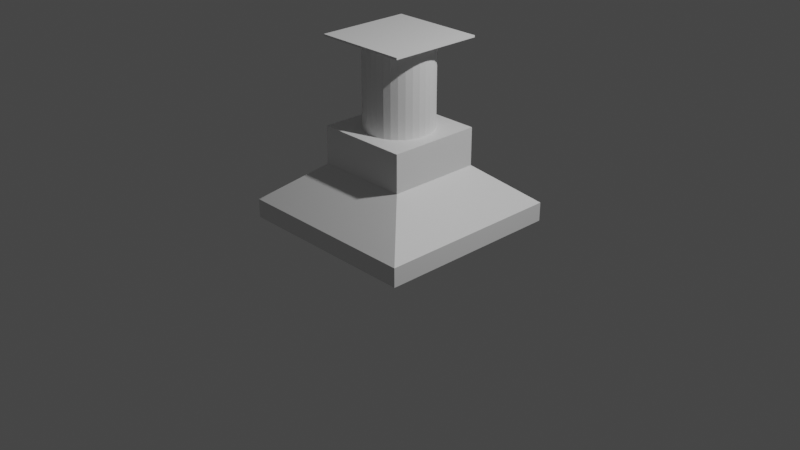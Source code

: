 # Source: bolas.blend  (saved by Blender 3.3.6; exported with 4.5.12 LTS)
import bpy
from mathutils import Matrix  # noqa: F401  (used for matrix-valued properties, if any)

bpy.ops.wm.read_factory_settings(use_empty=True)
scene = bpy.context.scene
scene.name = 'Scene'

# ---- collections
col_collection = bpy.data.collections.new('Collection'); scene.collection.children.link(col_collection)

# ---- materials (node trees are filled in below, after node groups)
mat_material_002 = bpy.data.materials.new('Material.002')
mat_material_002.alpha_threshold = 0.0
mat_material_002.use_transparent_shadow = False
mat_material_002.roughness = 0.5
mat_material_002.line_color = (0.0, 0.0, 0.0, 1.0)
mat_material = bpy.data.materials.new('Material')
mat_material.alpha_threshold = 0.0
mat_material.use_transparent_shadow = False
mat_material.roughness = 0.5
mat_material.line_color = (0.0, 0.0, 0.0, 1.0)
mat_material_001 = bpy.data.materials.new('Material.001')
mat_material_001.alpha_threshold = 0.0
mat_material_001.use_transparent_shadow = False
mat_material_001.roughness = 0.5
mat_material_001.line_color = (0.0, 0.0, 0.0, 1.0)
mat_material_003 = bpy.data.materials.new('Material.003')
mat_material_003.alpha_threshold = 0.0
mat_material_003.use_transparent_shadow = False
mat_material_003.roughness = 0.5
mat_material_003.line_color = (0.0, 0.0, 0.0, 1.0)

# ---- material node trees
mat_material_002.use_nodes = True; mat_material_002.node_tree.nodes.clear()
_N = mat_material_002.node_tree.nodes; _L = mat_material_002.node_tree.links
n0 = _N.new('ShaderNodeOutputMaterial'); n0.name = 'Material Output'; n0.location = (300, 300)
n1 = _N.new('ShaderNodeBsdfPrincipled'); n1.name = 'Principled BSDF'; n1.location = (10, 300)
n1.distribution = 'GGX'
n1.subsurface_method = 'RANDOM_WALK_SKIN'
n1.inputs[3].default_value = 1.45
n1.inputs[27].default_value = (0.0, 0.0, 0.0, 1.0)
n1.inputs[28].default_value = 1.0
_L.new(n1.outputs[0], n0.inputs[0])
n0.is_active_output = True
mat_material.use_nodes = True; mat_material.node_tree.nodes.clear()
_N = mat_material.node_tree.nodes; _L = mat_material.node_tree.links
n0 = _N.new('ShaderNodeOutputMaterial'); n0.name = 'Material Output'; n0.location = (300, 300)
n1 = _N.new('ShaderNodeBsdfPrincipled'); n1.name = 'Principled BSDF'; n1.location = (10, 300)
n1.distribution = 'GGX'
n1.subsurface_method = 'RANDOM_WALK_SKIN'
n1.inputs[3].default_value = 1.45
n1.inputs[27].default_value = (0.0, 0.0, 0.0, 1.0)
n1.inputs[28].default_value = 1.0
_L.new(n1.outputs[0], n0.inputs[0])
n0.is_active_output = True
mat_material_001.use_nodes = True; mat_material_001.node_tree.nodes.clear()
_N = mat_material_001.node_tree.nodes; _L = mat_material_001.node_tree.links
n0 = _N.new('ShaderNodeOutputMaterial'); n0.name = 'Material Output'; n0.location = (300, 300)
n1 = _N.new('ShaderNodeBsdfPrincipled'); n1.name = 'Principled BSDF'; n1.location = (10, 300)
n1.distribution = 'GGX'
n1.subsurface_method = 'RANDOM_WALK_SKIN'
n1.inputs[3].default_value = 1.45
n1.inputs[27].default_value = (0.0, 0.0, 0.0, 1.0)
n1.inputs[28].default_value = 1.0
_L.new(n1.outputs[0], n0.inputs[0])
n0.is_active_output = True
mat_material_003.use_nodes = True; mat_material_003.node_tree.nodes.clear()
_N = mat_material_003.node_tree.nodes; _L = mat_material_003.node_tree.links
n0 = _N.new('ShaderNodeOutputMaterial'); n0.name = 'Material Output'; n0.location = (300, 300)
n1 = _N.new('ShaderNodeBsdfPrincipled'); n1.name = 'Principled BSDF'; n1.location = (10, 300)
n1.distribution = 'GGX'
n1.subsurface_method = 'RANDOM_WALK_SKIN'
n1.inputs[3].default_value = 1.45
n1.inputs[27].default_value = (0.0, 0.0, 0.0, 1.0)
n1.inputs[28].default_value = 1.0
_L.new(n1.outputs[0], n0.inputs[0])
n0.is_active_output = True

# ---- world
world_world = bpy.data.worlds.new('World'); scene.world = world_world
world_world.use_nodes = True; world_world.node_tree.nodes.clear()
_N = world_world.node_tree.nodes; _L = world_world.node_tree.links
n0 = _N.new('ShaderNodeOutputWorld'); n0.name = 'World Output'; n0.location = (300, 300)
n1 = _N.new('ShaderNodeBackground'); n1.name = 'Background'; n1.location = (10, 300)
n1.inputs[0].default_value = (0.05088, 0.05088, 0.05088, 1.0)
_L.new(n1.outputs[0], n0.inputs[0])
n0.is_active_output = True
world_world.color = (0.05088, 0.05088, 0.05088)
world_world.use_sun_shadow = False
world_world.sun_shadow_jitter_overblur = 0.0

# ---- cameras
cam_camera = bpy.data.cameras.new('Camera')
cam_camera.clip_end = 100.0
cam_camera.ortho_scale = 7.314

# ---- lights
light_light = bpy.data.lights.new('Light', 'POINT')
light_light.transmission_factor = 0.0
light_light.energy = 1000.0
light_light.shadow_soft_size = 0.1
light_light.shadow_maximum_resolution = 0.006
light_light.use_absolute_resolution = True

# ---- meshes
me_cube_002 = bpy.data.meshes.new('Cube.002')
me_cube_002.from_pydata([(0.5, 0.5, 0.6), (1.0, 1.0, 0.2), (0.5, -0.5, 0.6), (1.0, -1.0, 0.2), (-0.5, 0.5, 0.6), (-1.0, 1.0, 0.2), (-0.5, -0.5, 0.6), (-1.0, -1.0, 0.2), (1.0, 1.0, 0.0), (1.0, -1.0, 0.0), (-1.0, 1.0, 0.0), (-1.0, -1.0, 0.0), (0.5, 0.5, 1.0), (0.5, -0.5, 1.0), (-0.5, 0.5, 1.0), (-0.5, -0.5, 1.0)], [], [(3, 2, 6, 7), (7, 6, 4, 5), (1, 0, 2, 3), (5, 4, 0, 1), (9, 3, 7, 11), (11, 7, 5, 10), (10, 8, 9, 11), (8, 1, 3, 9), (10, 5, 1, 8), (12, 14, 15, 13), (2, 13, 15, 6), (6, 15, 14, 4), (0, 12, 13, 2), (4, 14, 12, 0)])
me_cube_002.polygons.foreach_set('material_index', [0, 0, 0, 0, 1, 1, 1, 1, 1, 2, 2, 2, 2, 2])
_uv = me_cube_002.uv_layers.new(name='UVMap')
_uv.uv.foreach_set('vector', [0.375, 0.75, 0.625, 0.75, 0.625, 1.0, 0.375, 1.0, 0.375, 0.0, 0.625, 0.0, 0.625, 0.25, 0.375, 0.25, 0.375, 0.5, 0.625, 0.5, 0.625, 0.75, 0.375, 0.75, 0.375, 0.25, 0.625, 0.25, 0.625, 0.5, 0.375, 0.5, 0.375, 0.75, 0.625, 0.75, 0.625, 1.0, 0.375, 1.0, 0.375, 0.0, 0.625, 0.0, 0.625, 0.25, 0.375, 0.25, 0.125, 0.5, 0.375, 0.5, 0.375, 0.75, 0.125, 0.75, 0.375, 0.5, 0.625, 0.5, 0.625, 0.75, 0.375, 0.75, 0.375, 0.25, 0.625, 0.25, 0.625, 0.5, 0.375, 0.5, 0.625, 0.5, 0.875, 0.5, 0.875, 0.75, 0.625, 0.75, 0.375, 0.75, 0.625, 0.75, 0.625, 1.0, 0.375, 1.0, 0.375, 0.0, 0.625, 0.0, 0.625, 0.25, 0.375, 0.25, 0.375, 0.5, 0.625, 0.5, 0.625, 0.75, 0.375, 0.75, 0.375, 0.25, 0.625, 0.25, 0.625, 0.5, 0.375, 0.5])
me_cube_002.materials.append(mat_material_002)
me_cube_002.materials.append(mat_material)
me_cube_002.materials.append(mat_material_001)
me_cube_002.use_mirror_vertex_groups = False
me_cube_002.update()
me_cylinder = bpy.data.meshes.new('Cylinder')
me_cylinder.from_pydata([(0.0, 0.36, 0.995), (0.0, 0.36, 1.905), (0.07023, 0.3531, 0.995), (0.07023, 0.3531, 1.905), (0.1378, 0.3326, 0.995), (0.1378, 0.3326, 1.905), (0.2, 0.2993, 0.995), (0.2, 0.2993, 1.905), (0.2546, 0.2546, 0.995), (0.2546, 0.2546, 1.905), (0.2993, 0.2, 0.995), (0.2993, 0.2, 1.905), (0.3326, 0.1378, 0.995), (0.3326, 0.1378, 1.905), (0.3531, 0.07023, 0.995), (0.3531, 0.07023, 1.905), (0.36, 0.0, 0.995), (0.36, 0.0, 1.905), (0.3531, -0.07023, 0.995), (0.3531, -0.07023, 1.905), (0.3326, -0.1378, 0.995), (0.3326, -0.1378, 1.905), (0.2993, -0.2, 0.995), (0.2993, -0.2, 1.905), (0.2546, -0.2546, 0.995), (0.2546, -0.2546, 1.905), (0.2, -0.2993, 0.995), (0.2, -0.2993, 1.905), (0.1378, -0.3326, 0.995), (0.1378, -0.3326, 1.905), (0.07023, -0.3531, 0.995), (0.07023, -0.3531, 1.905), (0.0, -0.36, 0.995), (0.0, -0.36, 1.905), (-0.07023, -0.3531, 0.995), (-0.07023, -0.3531, 1.905), (-0.1378, -0.3326, 0.995), (-0.1378, -0.3326, 1.905), (-0.2, -0.2993, 0.995), (-0.2, -0.2993, 1.905), (-0.2546, -0.2546, 0.995), (-0.2546, -0.2546, 1.905), (-0.2993, -0.2, 0.995), (-0.2993, -0.2, 1.905), (-0.3326, -0.1378, 0.995), (-0.3326, -0.1378, 1.905), (-0.3531, -0.07023, 0.995), (-0.3531, -0.07023, 1.905), (-0.36, 0.0, 0.995), (-0.36, 0.0, 1.905), (-0.3531, 0.07023, 0.995), (-0.3531, 0.07023, 1.905), (-0.3326, 0.1378, 0.995), (-0.3326, 0.1378, 1.905), (-0.2993, 0.2, 0.995), (-0.2993, 0.2, 1.905), (-0.2546, 0.2546, 0.995), (-0.2546, 0.2546, 1.905), (-0.2, 0.2993, 0.995), (-0.2, 0.2993, 1.905), (-0.1378, 0.3326, 0.995), (-0.1378, 0.3326, 1.905), (-0.07023, 0.3531, 0.995), (-0.07023, 0.3531, 1.905)], [], [(0, 1, 3, 2), (2, 3, 5, 4), (4, 5, 7, 6), (6, 7, 9, 8), (8, 9, 11, 10), (10, 11, 13, 12), (12, 13, 15, 14), (14, 15, 17, 16), (16, 17, 19, 18), (18, 19, 21, 20), (20, 21, 23, 22), (22, 23, 25, 24), (24, 25, 27, 26), (26, 27, 29, 28), (28, 29, 31, 30), (30, 31, 33, 32), (32, 33, 35, 34), (34, 35, 37, 36), (36, 37, 39, 38), (38, 39, 41, 40), (40, 41, 43, 42), (42, 43, 45, 44), (44, 45, 47, 46), (46, 47, 49, 48), (48, 49, 51, 50), (50, 51, 53, 52), (52, 53, 55, 54), (54, 55, 57, 56), (56, 57, 59, 58), (58, 59, 61, 60), (3, 1, 63, 61, 59, 57, 55, 53, 51, 49, 47, 45, 43, 41, 39, 37, 35, 33, 31, 29, 27, 25, 23, 21, 19, 17, 15, 13, 11, 9, 7, 5), (60, 61, 63, 62), (62, 63, 1, 0)])
_uv = me_cylinder.uv_layers.new(name='UVMap')
_uv.uv.foreach_set('vector', [1.0, 0.5, 1.0, 1.0, 0.9688, 1.0, 0.9688, 0.5, 0.9688, 0.5, 0.9688, 1.0, 0.9375, 1.0, 0.9375, 0.5, 0.9375, 0.5, 0.9375, 1.0, 0.9062, 1.0, 0.9062, 0.5, 0.9062, 0.5, 0.9062, 1.0, 0.875, 1.0, 0.875, 0.5, 0.875, 0.5, 0.875, 1.0, 0.8438, 1.0, 0.8438, 0.5, 0.8438, 0.5, 0.8438, 1.0, 0.8125, 1.0, 0.8125, 0.5, 0.8125, 0.5, 0.8125, 1.0, 0.7812, 1.0, 0.7812, 0.5, 0.7812, 0.5, 0.7812, 1.0, 0.75, 1.0, 0.75, 0.5, 0.75, 0.5, 0.75, 1.0, 0.7188, 1.0, 0.7188, 0.5, 0.7188, 0.5, 0.7188, 1.0, 0.6875, 1.0, 0.6875, 0.5, 0.6875, 0.5, 0.6875, 1.0, 0.6562, 1.0, 0.6562, 0.5, 0.6562, 0.5, 0.6562, 1.0, 0.625, 1.0, 0.625, 0.5, 0.625, 0.5, 0.625, 1.0, 0.5938, 1.0, 0.5938, 0.5, 0.5938, 0.5, 0.5938, 1.0, 0.5625, 1.0, 0.5625, 0.5, 0.5625, 0.5, 0.5625, 1.0, 0.5312, 1.0, 0.5312, 0.5, 0.5312, 0.5, 0.5312, 1.0, 0.5, 1.0, 0.5, 0.5, 0.5, 0.5, 0.5, 1.0, 0.4688, 1.0, 0.4688, 0.5, 0.4688, 0.5, 0.4688, 1.0, 0.4375, 1.0, 0.4375, 0.5, 0.4375, 0.5, 0.4375, 1.0, 0.4062, 1.0, 0.4062, 0.5, 0.4062, 0.5, 0.4062, 1.0, 0.375, 1.0, 0.375, 0.5, 0.375, 0.5, 0.375, 1.0, 0.3438, 1.0, 0.3438, 0.5, 0.3438, 0.5, 0.3438, 1.0, 0.3125, 1.0, 0.3125, 0.5, 0.3125, 0.5, 0.3125, 1.0, 0.2812, 1.0, 0.2812, 0.5, 0.2812, 0.5, 0.2812, 1.0, 0.25, 1.0, 0.25, 0.5, 0.25, 0.5, 0.25, 1.0, 0.2188, 1.0, 0.2188, 0.5, 0.2188, 0.5, 0.2188, 1.0, 0.1875, 1.0, 0.1875, 0.5, 0.1875, 0.5, 0.1875, 1.0, 0.1562, 1.0, 0.1562, 0.5, 0.1562, 0.5, 0.1562, 1.0, 0.125, 1.0, 0.125, 0.5, 0.125, 0.5, 0.125, 1.0, 0.09375, 1.0, 0.09375, 0.5, 0.09375, 0.5, 0.09375, 1.0, 0.0625, 1.0, 0.0625, 0.5, 0.2968, 0.4854, 0.25, 0.49, 0.2032, 0.4854, 0.1582, 0.4717, 0.1167, 0.4496, 0.08029, 0.4197, 0.05045, 0.3833, 0.02827, 0.3418, 0.01461, 0.2968, 0.01, 0.25, 0.01461, 0.2032, 0.02827, 0.1582, 0.05045, 0.1167, 0.08029, 0.08029, 0.1167, 0.05045, 0.1582, 0.02827, 0.2032, 0.01461, 0.25, 0.01, 0.2968, 0.01461, 0.3418, 0.02827, 0.3833, 0.05045, 0.4197, 0.08029, 0.4496, 0.1167, 0.4717, 0.1582, 0.4854, 0.2032, 0.49, 0.25, 0.4854, 0.2968, 0.4717, 0.3418, 0.4496, 0.3833, 0.4197, 0.4197, 0.3833, 0.4496, 0.3418, 0.4717, 0.0625, 0.5, 0.0625, 1.0, 0.03125, 1.0, 0.03125, 0.5, 0.03125, 0.5, 0.03125, 1.0, 0.0, 1.0, 0.0, 0.5])
me_cylinder.update()
me_cube_003 = bpy.data.meshes.new('Cube.003')
me_cube_003.from_pydata([(0.5, 0.5, 1.92), (0.5, 0.5, 1.9), (0.5, -0.5, 1.92), (0.5, -0.5, 1.9), (-0.5, 0.5, 1.92), (-0.5, 0.5, 1.9), (-0.5, -0.5, 1.92), (-0.5, -0.5, 1.9)], [], [(0, 4, 6, 2), (3, 2, 6, 7), (7, 6, 4, 5), (5, 1, 3, 7), (1, 0, 2, 3), (5, 4, 0, 1)])
_uv = me_cube_003.uv_layers.new(name='UVMap')
_uv.uv.foreach_set('vector', [0.625, 0.5, 0.875, 0.5, 0.875, 0.75, 0.625, 0.75, 0.375, 0.75, 0.625, 0.75, 0.625, 1.0, 0.375, 1.0, 0.375, 0.0, 0.625, 0.0, 0.625, 0.25, 0.375, 0.25, 0.125, 0.5, 0.375, 0.5, 0.375, 0.75, 0.125, 0.75, 0.375, 0.5, 0.625, 0.5, 0.625, 0.75, 0.375, 0.75, 0.375, 0.25, 0.625, 0.25, 0.625, 0.5, 0.375, 0.5])
me_cube_003.materials.append(mat_material_003)
me_cube_003.use_mirror_vertex_groups = False
me_cube_003.update()

# ---- objects
ob_light = bpy.data.objects.new('Light', light_light)
ob_camera = bpy.data.objects.new('Camera', cam_camera)
ob_2 = bpy.data.objects.new('2', me_cube_002)
ob_4 = bpy.data.objects.new('4', me_cylinder)
ob_5 = bpy.data.objects.new('5', me_cube_003)

# ---- transforms, parenting, visibility, modifiers, constraints
ob_light.location = (4.076, 1.005, 5.904)
ob_light.rotation_euler = (0.6503, 0.05522, 1.866)
ob_light.lock_rotations_4d = False
ob_light.empty_display_type = 'ARROWS'
ob_light.color = (0.0, 0.0, 0.0, 0.0)
ob_light.lineart.crease_threshold = 0.0
ob_camera.location = (7.359, -6.926, 4.958)
ob_camera.rotation_euler = (1.109, 0.0, 0.8149)
ob_camera.lock_rotations_4d = False
ob_camera.empty_display_type = 'ARROWS'
ob_camera.color = (0.0, 0.0, 0.0, 0.0)
ob_camera.display_type = 'WIRE'
ob_camera.lineart.crease_threshold = 0.0
ob_2.location = (0.0, 0.0, 0.0)
ob_2.lock_rotations_4d = False
ob_2.empty_display_type = 'ARROWS'
ob_2.lineart.crease_threshold = 0.0
_m = ob_2.modifiers.new('Boolean', 'BOOLEAN')
_m.object = ob_4
ob_4.location = (0.0, 0.0, 0.0)
ob_5.location = (0.0, 0.0, 0.0)
ob_5.lock_rotations_4d = False
ob_5.empty_display_type = 'ARROWS'
ob_5.lineart.crease_threshold = 0.0

# ---- collection membership
col_collection.objects.link(ob_light)
col_collection.objects.link(ob_camera)
col_collection.objects.link(ob_2)
col_collection.objects.link(ob_4)
col_collection.objects.link(ob_5)

# ---- scene / render settings (as saved in the file)
scene.camera = ob_camera
scene.frame_start = 1; scene.frame_end = 250; scene.frame_set(75)
scene.render.engine = 'BLENDER_EEVEE_NEXT'
scene.cycles.sampling_pattern = 'TABULATED_SOBOL'
scene.cycles.use_light_tree = False
scene.view_settings.view_transform = 'Filmic'
bpy.context.view_layer.update()
